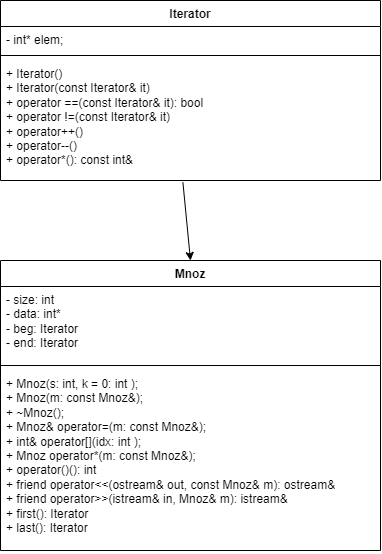

The diagram above was exported from draw.io. Its source (the exported page's mxGraphModel, read from the mxfile embedded in the PNG):
<mxGraphModel dx="721" dy="478" grid="1" gridSize="10" guides="1" tooltips="1" connect="1" arrows="1" fold="1" page="1" pageScale="1" pageWidth="827" pageHeight="1169" math="0" shadow="0">
  <root>
    <mxCell id="WIyWlLk6GJQsqaUBKTNV-0" />
    <mxCell id="WIyWlLk6GJQsqaUBKTNV-1" parent="WIyWlLk6GJQsqaUBKTNV-0" />
    <mxCell id="dxPcNGDtmEGT7iBjrIxW-0" value="Iterator" style="swimlane;fontStyle=1;align=center;verticalAlign=top;childLayout=stackLayout;horizontal=1;startSize=26;horizontalStack=0;resizeParent=1;resizeParentMax=0;resizeLast=0;collapsible=1;marginBottom=0;whiteSpace=wrap;html=1;" parent="WIyWlLk6GJQsqaUBKTNV-1" vertex="1">
      <mxGeometry x="300" y="300" width="380" height="180" as="geometry">
        <mxRectangle x="300" y="300" width="60" height="30" as="alternateBounds" />
      </mxGeometry>
    </mxCell>
    <mxCell id="dxPcNGDtmEGT7iBjrIxW-1" value="- int* elem;" style="text;strokeColor=none;fillColor=none;align=left;verticalAlign=top;spacingLeft=4;spacingRight=4;overflow=hidden;rotatable=0;points=[[0,0.5],[1,0.5]];portConstraint=eastwest;whiteSpace=wrap;html=1;" parent="dxPcNGDtmEGT7iBjrIxW-0" vertex="1">
      <mxGeometry y="26" width="380" height="24" as="geometry" />
    </mxCell>
    <mxCell id="dxPcNGDtmEGT7iBjrIxW-2" value="" style="line;strokeWidth=1;fillColor=none;align=left;verticalAlign=middle;spacingTop=-1;spacingLeft=3;spacingRight=3;rotatable=0;labelPosition=right;points=[];portConstraint=eastwest;strokeColor=inherit;" parent="dxPcNGDtmEGT7iBjrIxW-0" vertex="1">
      <mxGeometry y="50" width="380" height="10" as="geometry" />
    </mxCell>
    <mxCell id="dxPcNGDtmEGT7iBjrIxW-3" value="&lt;div&gt;+ Iterator()&lt;/div&gt;&lt;div&gt;&lt;span style=&quot;white-space: normal;&quot;&gt;+ Iterator(const Iterator&amp;amp; it)&lt;/span&gt;&lt;/div&gt;&lt;div&gt;&lt;span style=&quot;white-space: normal;&quot;&gt;+ operator ==(const Iterator&amp;amp; it):&amp;nbsp;&lt;/span&gt;&lt;span style=&quot;background-color: initial;&quot;&gt;bool&lt;/span&gt;&lt;span style=&quot;background-color: initial;&quot;&gt;&amp;nbsp;&lt;/span&gt;&lt;/div&gt;&lt;div&gt;&lt;span style=&quot;white-space: normal;&quot;&gt;+ operator !=(const Iterator&amp;amp; it)&lt;/span&gt;&lt;/div&gt;&lt;div&gt;&lt;span style=&quot;white-space: normal;&quot;&gt;+ operator++()&lt;/span&gt;&lt;/div&gt;&lt;div&gt;&lt;span style=&quot;white-space: normal;&quot;&gt;+ operator--()&lt;/span&gt;&lt;/div&gt;&lt;div&gt;&lt;span style=&quot;white-space: normal;&quot;&gt;+ operator*(): const&amp;nbsp;&lt;/span&gt;&lt;span style=&quot;background-color: initial;&quot;&gt;int&amp;amp;&lt;/span&gt;&lt;/div&gt;" style="text;strokeColor=none;fillColor=none;align=left;verticalAlign=top;spacingLeft=4;spacingRight=4;overflow=hidden;rotatable=0;points=[[0,0.5],[1,0.5]];portConstraint=eastwest;whiteSpace=wrap;html=1;" parent="dxPcNGDtmEGT7iBjrIxW-0" vertex="1">
      <mxGeometry y="60" width="380" height="120" as="geometry" />
    </mxCell>
    <mxCell id="KzGFnt8-PFMj_Wdg99DK-0" value="Mnoz" style="swimlane;fontStyle=1;align=center;verticalAlign=top;childLayout=stackLayout;horizontal=1;startSize=26;horizontalStack=0;resizeParent=1;resizeParentMax=0;resizeLast=0;collapsible=1;marginBottom=0;whiteSpace=wrap;html=1;" vertex="1" parent="WIyWlLk6GJQsqaUBKTNV-1">
      <mxGeometry x="300" y="560" width="380" height="290" as="geometry">
        <mxRectangle x="300" y="300" width="60" height="30" as="alternateBounds" />
      </mxGeometry>
    </mxCell>
    <mxCell id="KzGFnt8-PFMj_Wdg99DK-1" value="&lt;div&gt;- size:&amp;nbsp;&lt;span style=&quot;background-color: initial;&quot;&gt;int&lt;/span&gt;&lt;span style=&quot;background-color: initial;&quot;&gt;&amp;nbsp;&lt;/span&gt;&lt;/div&gt;&lt;div&gt;&lt;span style=&quot;white-space: normal;&quot;&gt;- data:&amp;nbsp;&lt;/span&gt;&lt;span style=&quot;background-color: initial;&quot;&gt;int*&lt;/span&gt;&lt;span style=&quot;background-color: initial;&quot;&gt;&amp;nbsp;&lt;/span&gt;&lt;/div&gt;&lt;div&gt;&lt;span style=&quot;white-space: normal;&quot;&gt;- beg:&amp;nbsp;&lt;/span&gt;&lt;span style=&quot;background-color: initial;&quot;&gt;Iterator&lt;/span&gt;&lt;span style=&quot;background-color: initial;&quot;&gt;&amp;nbsp;&lt;/span&gt;&lt;/div&gt;&lt;div&gt;&lt;span style=&quot;white-space: normal;&quot;&gt;- end:&amp;nbsp;&lt;/span&gt;&lt;span style=&quot;background-color: initial;&quot;&gt;Iterator&lt;/span&gt;&lt;span style=&quot;background-color: initial;&quot;&gt;&amp;nbsp;&lt;/span&gt;&lt;/div&gt;" style="text;strokeColor=none;fillColor=none;align=left;verticalAlign=top;spacingLeft=4;spacingRight=4;overflow=hidden;rotatable=0;points=[[0,0.5],[1,0.5]];portConstraint=eastwest;whiteSpace=wrap;html=1;" vertex="1" parent="KzGFnt8-PFMj_Wdg99DK-0">
      <mxGeometry y="26" width="380" height="74" as="geometry" />
    </mxCell>
    <mxCell id="KzGFnt8-PFMj_Wdg99DK-2" value="" style="line;strokeWidth=1;fillColor=none;align=left;verticalAlign=middle;spacingTop=-1;spacingLeft=3;spacingRight=3;rotatable=0;labelPosition=right;points=[];portConstraint=eastwest;strokeColor=inherit;" vertex="1" parent="KzGFnt8-PFMj_Wdg99DK-0">
      <mxGeometry y="100" width="380" height="10" as="geometry" />
    </mxCell>
    <mxCell id="KzGFnt8-PFMj_Wdg99DK-3" value="&lt;div&gt;+ Mnoz(s:&amp;nbsp;&lt;span style=&quot;background-color: initial;&quot;&gt;int&lt;/span&gt;&lt;span style=&quot;background-color: initial;&quot;&gt;, k = 0:&amp;nbsp;&lt;/span&gt;&lt;span style=&quot;background-color: initial;&quot;&gt;int&lt;/span&gt;&lt;span style=&quot;background-color: initial;&quot;&gt;&amp;nbsp;&lt;/span&gt;&lt;span style=&quot;background-color: initial;&quot;&gt;);&lt;/span&gt;&lt;/div&gt;&lt;div&gt;&lt;span style=&quot;white-space: normal;&quot;&gt;+ Mnoz(m:&amp;nbsp;&lt;/span&gt;&lt;span style=&quot;background-color: initial;&quot;&gt;const Mnoz&amp;amp;&lt;/span&gt;&lt;span style=&quot;background-color: initial;&quot;&gt;);&lt;/span&gt;&lt;/div&gt;&lt;div&gt;&lt;span style=&quot;white-space: normal;&quot;&gt;+ ~Mnoz();&lt;/span&gt;&lt;/div&gt;&lt;div&gt;&lt;span style=&quot;white-space: normal;&quot;&gt;+ Mnoz&amp;amp; operator=(m:&amp;nbsp;&lt;/span&gt;&lt;span style=&quot;background-color: initial;&quot;&gt;const Mnoz&amp;amp;&lt;/span&gt;&lt;span style=&quot;background-color: initial;&quot;&gt;);&lt;/span&gt;&lt;/div&gt;&lt;div&gt;&lt;span style=&quot;white-space: normal;&quot;&gt;+ int&amp;amp; operator[](idx:&amp;nbsp;&lt;/span&gt;&lt;span style=&quot;background-color: initial;&quot;&gt;int&lt;/span&gt;&lt;span style=&quot;background-color: initial;&quot;&gt;&amp;nbsp;&lt;/span&gt;&lt;span style=&quot;background-color: initial;&quot;&gt;);&lt;/span&gt;&lt;/div&gt;&lt;div&gt;&lt;span style=&quot;white-space: normal;&quot;&gt;+ Mnoz operator*(m:&amp;nbsp;&lt;/span&gt;&lt;span style=&quot;background-color: initial;&quot;&gt;const Mnoz&amp;amp;&lt;/span&gt;&lt;span style=&quot;background-color: initial;&quot;&gt;);&lt;/span&gt;&lt;span style=&quot;background-color: initial;&quot;&gt;&amp;nbsp;&lt;/span&gt;&lt;/div&gt;&lt;div&gt;&lt;span style=&quot;background-color: initial;&quot;&gt;+ operator()():&amp;nbsp;&lt;/span&gt;&lt;span style=&quot;background-color: initial;&quot;&gt;int&lt;/span&gt;&lt;/div&gt;&lt;div&gt;&lt;span style=&quot;white-space: normal;&quot;&gt;+ friend operator&amp;lt;&amp;lt;(ostream&amp;amp; out, const Mnoz&amp;amp; m):&lt;/span&gt;&lt;span style=&quot;background-color: initial;&quot;&gt;&amp;nbsp;&lt;/span&gt;&lt;span style=&quot;background-color: initial;&quot;&gt;ostream&amp;amp;&lt;/span&gt;&lt;/div&gt;&lt;div&gt;&lt;span style=&quot;white-space: normal;&quot;&gt;+ friend operator&amp;gt;&amp;gt;(istream&amp;amp; in, Mnoz&amp;amp; m):&amp;nbsp;&lt;/span&gt;&lt;span style=&quot;background-color: initial;&quot;&gt;istream&amp;amp;&lt;/span&gt;&lt;/div&gt;&lt;div&gt;&lt;span style=&quot;white-space: normal;&quot;&gt;+ first():&amp;nbsp;&lt;/span&gt;&lt;span style=&quot;background-color: initial;&quot;&gt;Iterator&lt;/span&gt;&lt;span style=&quot;background-color: initial;&quot;&gt;&amp;nbsp;&lt;/span&gt;&lt;/div&gt;&lt;div&gt;&lt;span style=&quot;white-space: normal;&quot;&gt;+ last():&amp;nbsp;&lt;/span&gt;&lt;span style=&quot;background-color: initial;&quot;&gt;Iterator&lt;/span&gt;&lt;span style=&quot;background-color: initial;&quot;&gt;&amp;nbsp;&lt;/span&gt;&lt;/div&gt;" style="text;strokeColor=none;fillColor=none;align=left;verticalAlign=top;spacingLeft=4;spacingRight=4;overflow=hidden;rotatable=0;points=[[0,0.5],[1,0.5]];portConstraint=eastwest;whiteSpace=wrap;html=1;" vertex="1" parent="KzGFnt8-PFMj_Wdg99DK-0">
      <mxGeometry y="110" width="380" height="180" as="geometry" />
    </mxCell>
    <mxCell id="KzGFnt8-PFMj_Wdg99DK-4" value="" style="endArrow=classic;html=1;rounded=0;exitX=0.48;exitY=1.015;exitDx=0;exitDy=0;exitPerimeter=0;entryX=0.5;entryY=0;entryDx=0;entryDy=0;" edge="1" parent="WIyWlLk6GJQsqaUBKTNV-1" source="dxPcNGDtmEGT7iBjrIxW-3" target="KzGFnt8-PFMj_Wdg99DK-0">
      <mxGeometry width="50" height="50" relative="1" as="geometry">
        <mxPoint x="430" y="500" as="sourcePoint" />
        <mxPoint x="480" y="450" as="targetPoint" />
      </mxGeometry>
    </mxCell>
  </root>
</mxGraphModel>